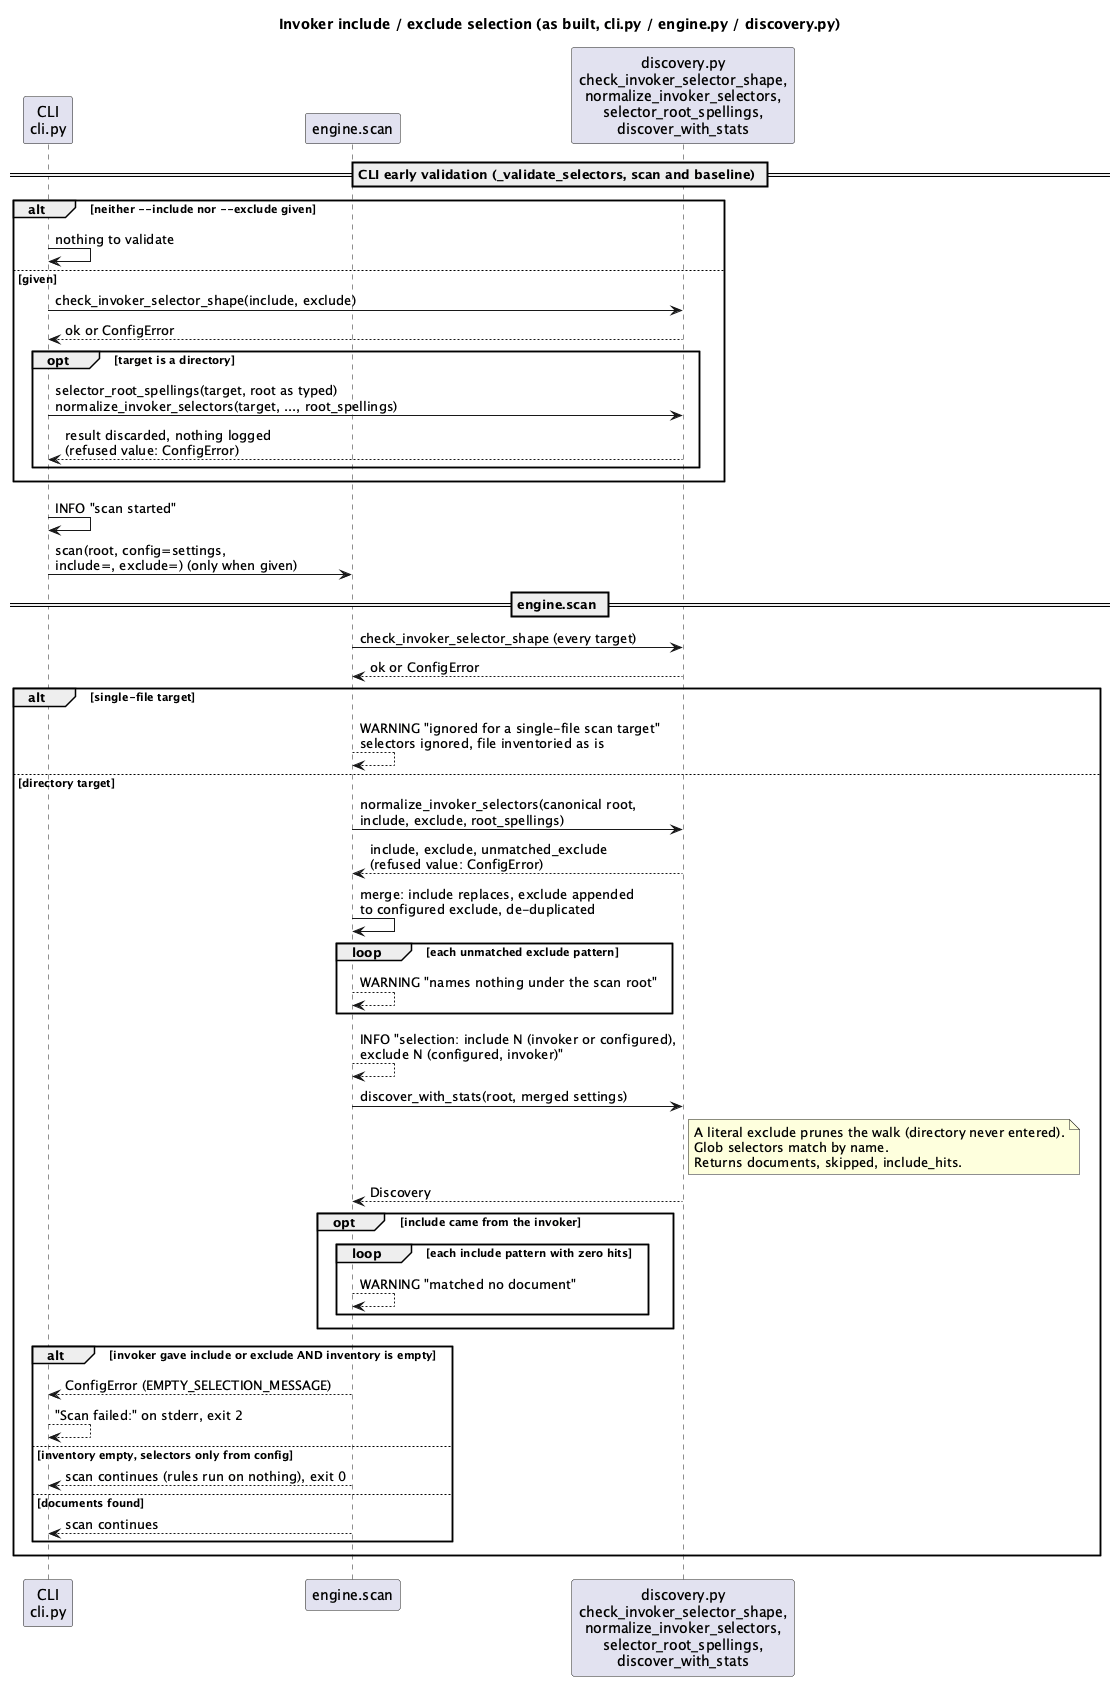

The diagram above was rendered by PlantUML. Its source (embedded in the PNG):
@startuml scan-selection
title Invoker include / exclude selection (as built, cli.py / engine.py / discovery.py)
skinparam shadowing false
skinparam sequenceMessageAlign left

participant "CLI\ncli.py" as cli
participant "engine.scan" as engine
participant "discovery.py\ncheck_invoker_selector_shape,\nnormalize_invoker_selectors,\nselector_root_spellings,\ndiscover_with_stats" as disc

== CLI early validation (_validate_selectors, scan and baseline) ==
alt neither ~-~-include nor ~-~-exclude given
  cli -> cli : nothing to validate
else given
  cli -> disc : check_invoker_selector_shape(include, exclude)
  disc --> cli : ok or ConfigError
  opt target is a directory
    cli -> disc : selector_root_spellings(target, root as typed)\nnormalize_invoker_selectors(target, ..., root_spellings)
    disc --> cli : result discarded, nothing logged\n(refused value: ConfigError)
  end
end
cli -> cli : INFO "scan started"
cli -> engine : scan(root, config=settings,\ninclude=, exclude=) (only when given)

== engine.scan ==
engine -> disc : check_invoker_selector_shape (every target)
disc --> engine : ok or ConfigError
alt single-file target
  engine --> engine : WARNING "ignored for a single-file scan target"\nselectors ignored, file inventoried as is
else directory target
  engine -> disc : normalize_invoker_selectors(canonical root,\ninclude, exclude, root_spellings)
  disc --> engine : include, exclude, unmatched_exclude\n(refused value: ConfigError)
  engine -> engine : merge: include replaces, exclude appended\nto configured exclude, de-duplicated
  loop each unmatched exclude pattern
    engine --> engine : WARNING "names nothing under the scan root"
  end
  engine --> engine : INFO "selection: include N (invoker or configured),\nexclude N (configured, invoker)"
  engine -> disc : discover_with_stats(root, merged settings)
  note right of disc
    A literal exclude prunes the walk (directory never entered).
    Glob selectors match by name.
    Returns documents, skipped, include_hits.
  end note
  disc --> engine : Discovery
  opt include came from the invoker
    loop each include pattern with zero hits
      engine --> engine : WARNING "matched no document"
    end
  end
  alt invoker gave include or exclude AND inventory is empty
    engine --> cli : ConfigError (EMPTY_SELECTION_MESSAGE)
    cli --> cli : "Scan failed:" on stderr, exit 2
  else inventory empty, selectors only from config
    engine --> cli : scan continues (rules run on nothing), exit 0
  else documents found
    engine --> cli : scan continues
  end
end
@enduml